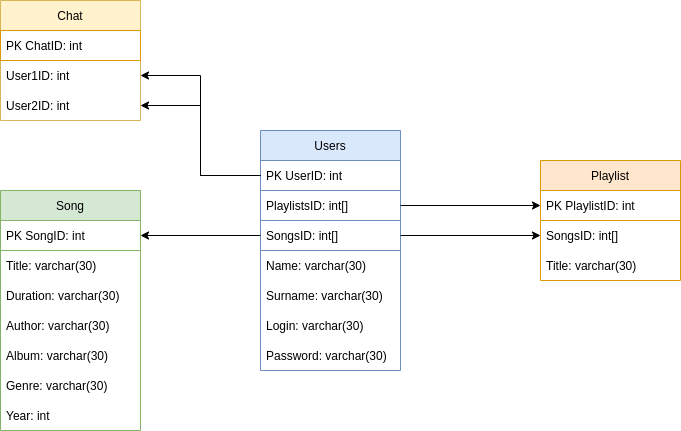

The diagram above was exported from draw.io. Its source (the exported page's mxGraphModel, read from the mxfile embedded in the PNG):
<mxGraphModel dx="1350" dy="816" grid="1" gridSize="10" guides="1" tooltips="1" connect="1" arrows="1" fold="1" page="1" pageScale="1" pageWidth="827" pageHeight="1169" math="0" shadow="0">
  <root>
    <mxCell id="0" />
    <mxCell id="1" parent="0" />
    <mxCell id="2" value="Users" style="swimlane;fontStyle=0;childLayout=stackLayout;horizontal=1;startSize=30;horizontalStack=0;resizeParent=1;resizeParentMax=0;resizeLast=0;collapsible=1;marginBottom=0;fillColor=#dae8fc;strokeColor=#6c8ebf;" vertex="1" parent="1">
      <mxGeometry x="340" y="360" width="140" height="240" as="geometry" />
    </mxCell>
    <mxCell id="3" value="PK UserID: int" style="text;strokeColor=#6c8ebf;fillColor=none;align=left;verticalAlign=middle;spacingLeft=4;spacingRight=4;overflow=hidden;points=[[0,0.5],[1,0.5]];portConstraint=eastwest;rotatable=0;" vertex="1" parent="2">
      <mxGeometry y="30" width="140" height="30" as="geometry" />
    </mxCell>
    <mxCell id="4" value="PlaylistsID: int[]" style="text;strokeColor=#6c8ebf;fillColor=none;align=left;verticalAlign=middle;spacingLeft=4;spacingRight=4;overflow=hidden;points=[[0,0.5],[1,0.5]];portConstraint=eastwest;rotatable=0;" vertex="1" parent="2">
      <mxGeometry y="60" width="140" height="30" as="geometry" />
    </mxCell>
    <mxCell id="5" value="SongsID: int[]" style="text;strokeColor=#6c8ebf;fillColor=none;align=left;verticalAlign=middle;spacingLeft=4;spacingRight=4;overflow=hidden;points=[[0,0.5],[1,0.5]];portConstraint=eastwest;rotatable=0;" vertex="1" parent="2">
      <mxGeometry y="90" width="140" height="30" as="geometry" />
    </mxCell>
    <mxCell id="6" value="Name: varchar(30)" style="text;strokeColor=none;fillColor=none;align=left;verticalAlign=middle;spacingLeft=4;spacingRight=4;overflow=hidden;points=[[0,0.5],[1,0.5]];portConstraint=eastwest;rotatable=0;" vertex="1" parent="2">
      <mxGeometry y="120" width="140" height="30" as="geometry" />
    </mxCell>
    <mxCell id="7" value="Surname: varchar(30)" style="text;strokeColor=none;fillColor=none;align=left;verticalAlign=middle;spacingLeft=4;spacingRight=4;overflow=hidden;points=[[0,0.5],[1,0.5]];portConstraint=eastwest;rotatable=0;" vertex="1" parent="2">
      <mxGeometry y="150" width="140" height="30" as="geometry" />
    </mxCell>
    <mxCell id="8" value="Login: varchar(30)" style="text;strokeColor=none;fillColor=none;align=left;verticalAlign=middle;spacingLeft=4;spacingRight=4;overflow=hidden;points=[[0,0.5],[1,0.5]];portConstraint=eastwest;rotatable=0;" vertex="1" parent="2">
      <mxGeometry y="180" width="140" height="30" as="geometry" />
    </mxCell>
    <mxCell id="9" value="Password: varchar(30)" style="text;strokeColor=none;fillColor=none;align=left;verticalAlign=middle;spacingLeft=4;spacingRight=4;overflow=hidden;points=[[0,0.5],[1,0.5]];portConstraint=eastwest;rotatable=0;" vertex="1" parent="2">
      <mxGeometry y="210" width="140" height="30" as="geometry" />
    </mxCell>
    <mxCell id="10" value="Song" style="swimlane;fontStyle=0;childLayout=stackLayout;horizontal=1;startSize=30;horizontalStack=0;resizeParent=1;resizeParentMax=0;resizeLast=0;collapsible=1;marginBottom=0;fillColor=#d5e8d4;strokeColor=#82b366;" vertex="1" parent="1">
      <mxGeometry x="80" y="420" width="140" height="240" as="geometry" />
    </mxCell>
    <mxCell id="11" value="PK SongID: int" style="text;strokeColor=#82b366;fillColor=none;align=left;verticalAlign=middle;spacingLeft=4;spacingRight=4;overflow=hidden;points=[[0,0.5],[1,0.5]];portConstraint=eastwest;rotatable=0;" vertex="1" parent="10">
      <mxGeometry y="30" width="140" height="30" as="geometry" />
    </mxCell>
    <mxCell id="12" value="Title: varchar(30)" style="text;strokeColor=none;fillColor=none;align=left;verticalAlign=middle;spacingLeft=4;spacingRight=4;overflow=hidden;points=[[0,0.5],[1,0.5]];portConstraint=eastwest;rotatable=0;" vertex="1" parent="10">
      <mxGeometry y="60" width="140" height="30" as="geometry" />
    </mxCell>
    <mxCell id="13" value="Duration: varchar(30)" style="text;strokeColor=none;fillColor=none;align=left;verticalAlign=middle;spacingLeft=4;spacingRight=4;overflow=hidden;points=[[0,0.5],[1,0.5]];portConstraint=eastwest;rotatable=0;" vertex="1" parent="10">
      <mxGeometry y="90" width="140" height="30" as="geometry" />
    </mxCell>
    <mxCell id="14" value="Author: varchar(30)" style="text;strokeColor=none;fillColor=none;align=left;verticalAlign=middle;spacingLeft=4;spacingRight=4;overflow=hidden;points=[[0,0.5],[1,0.5]];portConstraint=eastwest;rotatable=0;" vertex="1" parent="10">
      <mxGeometry y="120" width="140" height="30" as="geometry" />
    </mxCell>
    <mxCell id="15" value="Album: varchar(30)" style="text;strokeColor=none;fillColor=none;align=left;verticalAlign=middle;spacingLeft=4;spacingRight=4;overflow=hidden;points=[[0,0.5],[1,0.5]];portConstraint=eastwest;rotatable=0;" vertex="1" parent="10">
      <mxGeometry y="150" width="140" height="30" as="geometry" />
    </mxCell>
    <mxCell id="16" value="Genre: varchar(30)" style="text;strokeColor=none;fillColor=none;align=left;verticalAlign=middle;spacingLeft=4;spacingRight=4;overflow=hidden;points=[[0,0.5],[1,0.5]];portConstraint=eastwest;rotatable=0;" vertex="1" parent="10">
      <mxGeometry y="180" width="140" height="30" as="geometry" />
    </mxCell>
    <mxCell id="17" value="Year: int" style="text;strokeColor=none;fillColor=none;align=left;verticalAlign=middle;spacingLeft=4;spacingRight=4;overflow=hidden;points=[[0,0.5],[1,0.5]];portConstraint=eastwest;rotatable=0;" vertex="1" parent="10">
      <mxGeometry y="210" width="140" height="30" as="geometry" />
    </mxCell>
    <mxCell id="18" value="Playlist" style="swimlane;fontStyle=0;childLayout=stackLayout;horizontal=1;startSize=30;horizontalStack=0;resizeParent=1;resizeParentMax=0;resizeLast=0;collapsible=1;marginBottom=0;strokeColor=#d79b00;fillColor=#ffe6cc;" vertex="1" parent="1">
      <mxGeometry x="620" y="390" width="140" height="120" as="geometry" />
    </mxCell>
    <mxCell id="19" value="PK PlaylistID: int" style="text;strokeColor=#d79b00;fillColor=none;align=left;verticalAlign=middle;spacingLeft=4;spacingRight=4;overflow=hidden;points=[[0,0.5],[1,0.5]];portConstraint=eastwest;rotatable=0;" vertex="1" parent="18">
      <mxGeometry y="30" width="140" height="30" as="geometry" />
    </mxCell>
    <mxCell id="20" value="SongsID: int[]" style="text;strokeColor=none;fillColor=none;align=left;verticalAlign=middle;spacingLeft=4;spacingRight=4;overflow=hidden;points=[[0,0.5],[1,0.5]];portConstraint=eastwest;rotatable=0;" vertex="1" parent="18">
      <mxGeometry y="60" width="140" height="30" as="geometry" />
    </mxCell>
    <mxCell id="21" value="Title: varchar(30)" style="text;strokeColor=none;fillColor=none;align=left;verticalAlign=middle;spacingLeft=4;spacingRight=4;overflow=hidden;points=[[0,0.5],[1,0.5]];portConstraint=eastwest;rotatable=0;" vertex="1" parent="18">
      <mxGeometry y="90" width="140" height="30" as="geometry" />
    </mxCell>
    <mxCell id="22" style="edgeStyle=orthogonalEdgeStyle;rounded=0;orthogonalLoop=1;jettySize=auto;html=1;exitX=0;exitY=0.5;exitDx=0;exitDy=0;entryX=1;entryY=0.5;entryDx=0;entryDy=0;" edge="1" source="5" target="11" parent="1">
      <mxGeometry relative="1" as="geometry" />
    </mxCell>
    <mxCell id="23" style="edgeStyle=orthogonalEdgeStyle;rounded=0;orthogonalLoop=1;jettySize=auto;html=1;exitX=1;exitY=0.5;exitDx=0;exitDy=0;entryX=0;entryY=0.5;entryDx=0;entryDy=0;" edge="1" source="5" target="20" parent="1">
      <mxGeometry relative="1" as="geometry" />
    </mxCell>
    <mxCell id="24" value="Chat" style="swimlane;fontStyle=0;childLayout=stackLayout;horizontal=1;startSize=30;horizontalStack=0;resizeParent=1;resizeParentMax=0;resizeLast=0;collapsible=1;marginBottom=0;strokeColor=#d6b656;fillColor=#fff2cc;" vertex="1" parent="1">
      <mxGeometry x="80" y="230" width="140" height="120" as="geometry" />
    </mxCell>
    <mxCell id="25" value="PK ChatID: int" style="text;strokeColor=#d79b00;fillColor=none;align=left;verticalAlign=middle;spacingLeft=4;spacingRight=4;overflow=hidden;points=[[0,0.5],[1,0.5]];portConstraint=eastwest;rotatable=0;" vertex="1" parent="24">
      <mxGeometry y="30" width="140" height="30" as="geometry" />
    </mxCell>
    <mxCell id="26" value="User1ID: int" style="text;strokeColor=none;fillColor=none;align=left;verticalAlign=middle;spacingLeft=4;spacingRight=4;overflow=hidden;points=[[0,0.5],[1,0.5]];portConstraint=eastwest;rotatable=0;" vertex="1" parent="24">
      <mxGeometry y="60" width="140" height="30" as="geometry" />
    </mxCell>
    <mxCell id="27" value="User2ID: int" style="text;strokeColor=none;fillColor=none;align=left;verticalAlign=middle;spacingLeft=4;spacingRight=4;overflow=hidden;points=[[0,0.5],[1,0.5]];portConstraint=eastwest;rotatable=0;" vertex="1" parent="24">
      <mxGeometry y="90" width="140" height="30" as="geometry" />
    </mxCell>
    <mxCell id="28" style="edgeStyle=orthogonalEdgeStyle;rounded=0;orthogonalLoop=1;jettySize=auto;html=1;exitX=1;exitY=0.5;exitDx=0;exitDy=0;" edge="1" source="4" target="19" parent="1">
      <mxGeometry relative="1" as="geometry" />
    </mxCell>
    <mxCell id="29" style="edgeStyle=orthogonalEdgeStyle;rounded=0;orthogonalLoop=1;jettySize=auto;html=1;exitX=0;exitY=0.5;exitDx=0;exitDy=0;entryX=1;entryY=0.5;entryDx=0;entryDy=0;" edge="1" source="3" target="26" parent="1">
      <mxGeometry relative="1" as="geometry" />
    </mxCell>
    <mxCell id="30" style="edgeStyle=orthogonalEdgeStyle;rounded=0;orthogonalLoop=1;jettySize=auto;html=1;exitX=0;exitY=0.5;exitDx=0;exitDy=0;entryX=1;entryY=0.5;entryDx=0;entryDy=0;" edge="1" source="3" target="27" parent="1">
      <mxGeometry relative="1" as="geometry" />
    </mxCell>
  </root>
</mxGraphModel>